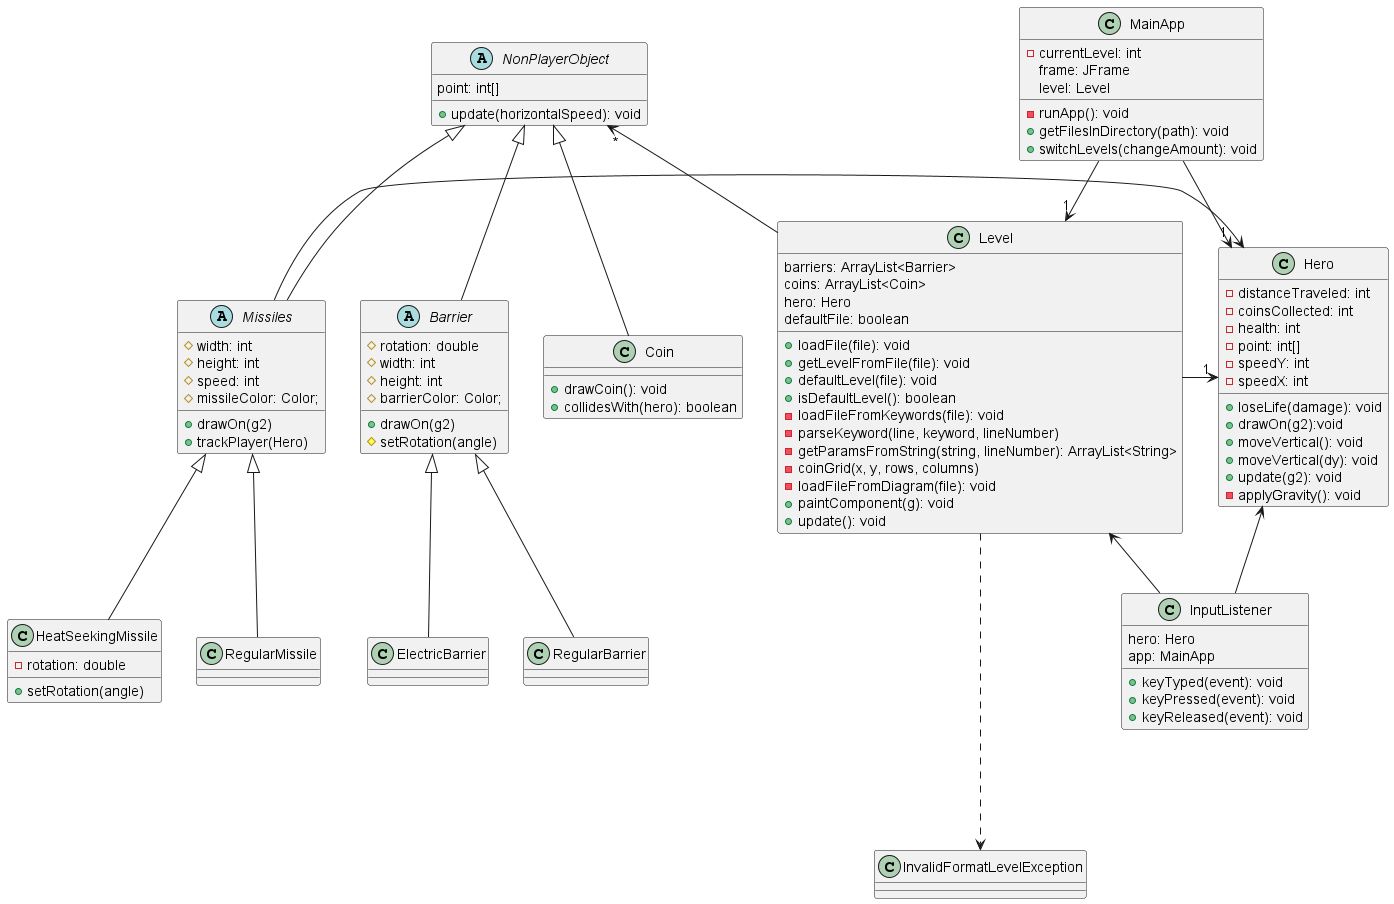

The diagram above was rendered by PlantUML. Its source (embedded in the PNG):
@startuml
class MainApp{
-currentLevel: int
frame: JFrame
level: Level
-runApp(): void
+getFilesInDirectory(path): void
+switchLevels(changeAmount): void
}

class Level {
barriers: ArrayList<Barrier>
coins: ArrayList<Coin>
hero: Hero
defaultFile: boolean
+loadFile(file): void
+getLevelFromFile(file): void
+defaultLevel(file): void
+isDefaultLevel(): boolean
-loadFileFromKeywords(file): void
-parseKeyword(line, keyword, lineNumber)
-getParamsFromString(string, lineNumber): ArrayList<String>
-coinGrid(x, y, rows, columns)
-loadFileFromDiagram(file): void
+paintComponent(g): void
+update(): void
}

abstract Barrier {
#rotation: double
#width: int
#height: int
#barrierColor: Color;
+drawOn(g2)
#setRotation(angle)
}

abstract Missiles {
#width: int
#height: int
#speed: int
#missileColor: Color;
+drawOn(g2)
+trackPlayer(Hero)
}


class Hero{
-distanceTraveled: int
-coinsCollected: int
-health: int
-point: int[]
-speedY: int
-speedX: int
+loseLife(damage): void
+drawOn(g2):void
+moveVertical(): void
+moveVertical(dy): void
+update(g2): void
-applyGravity(): void
}
class InvalidFormatLevelException {
}
class ElectricBarrier {
}
class RegularBarrier {
}
class HeatSeekingMissile{
-rotation: double
+setRotation(angle)
}
class RegularMissile{
}
class Coin{
+drawCoin(): void
+collidesWith(hero): boolean
}

class InputListener{
hero: Hero
app: MainApp
+keyTyped(event): void
+keyPressed(event): void
+keyReleased(event): void
}

abstract NonPlayerObject{
point: int[]
+update(horizontalSpeed): void
}

MainApp -down->"1" Level
Level -left->"*" NonPlayerObject
Level -right->"1" Hero
Level ....> InvalidFormatLevelException
ElectricBarrier -up-|> Barrier
RegularBarrier -up-|> Barrier
MainApp -down->"1" Hero
InputListener -up-> Hero
InputListener -up-> Level
Missiles -> Hero
Barrier -up-|> NonPlayerObject
Coin -up-|> NonPlayerObject
Missiles -up-|> NonPlayerObject
HeatSeekingMissile -up-|> Missiles
RegularMissile -up-|> Missiles
@enduml